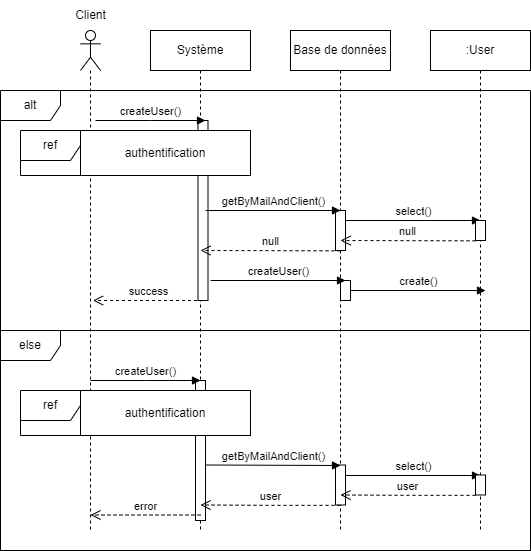

The diagram above was exported from draw.io. Its source (the exported page's mxGraphModel, read from the mxfile embedded in the PNG):
<mxGraphModel dx="1290" dy="534" grid="1" gridSize="10" guides="1" tooltips="1" connect="1" arrows="1" fold="1" page="1" pageScale="1" pageWidth="827" pageHeight="1169" math="0" shadow="0">
  <root>
    <mxCell id="0" />
    <mxCell id="1" parent="0" />
    <mxCell id="xwkociFC2lPIZO0VkYm4-1" value="" style="shape=umlLifeline;perimeter=lifelinePerimeter;whiteSpace=wrap;html=1;container=1;dropTarget=0;collapsible=0;recursiveResize=0;outlineConnect=0;portConstraint=eastwest;newEdgeStyle={&quot;edgeStyle&quot;:&quot;elbowEdgeStyle&quot;,&quot;elbow&quot;:&quot;vertical&quot;,&quot;curved&quot;:0,&quot;rounded&quot;:0};participant=umlActor;" parent="1" vertex="1">
      <mxGeometry x="130" y="240" width="20" height="500" as="geometry" />
    </mxCell>
    <mxCell id="xwkociFC2lPIZO0VkYm4-2" value="Client" style="text;html=1;align=center;verticalAlign=middle;resizable=0;points=[];autosize=1;strokeColor=none;fillColor=none;" parent="1" vertex="1">
      <mxGeometry x="115" y="210" width="50" height="30" as="geometry" />
    </mxCell>
    <mxCell id="xwkociFC2lPIZO0VkYm4-3" value="Système" style="shape=umlLifeline;perimeter=lifelinePerimeter;whiteSpace=wrap;html=1;container=1;dropTarget=0;collapsible=0;recursiveResize=0;outlineConnect=0;portConstraint=eastwest;newEdgeStyle={&quot;edgeStyle&quot;:&quot;elbowEdgeStyle&quot;,&quot;elbow&quot;:&quot;vertical&quot;,&quot;curved&quot;:0,&quot;rounded&quot;:0};" parent="1" vertex="1">
      <mxGeometry x="200" y="240" width="100" height="500" as="geometry" />
    </mxCell>
    <mxCell id="xwkociFC2lPIZO0VkYm4-5" value="" style="html=1;points=[];perimeter=orthogonalPerimeter;outlineConnect=0;targetShapes=umlLifeline;portConstraint=eastwest;newEdgeStyle={&quot;edgeStyle&quot;:&quot;elbowEdgeStyle&quot;,&quot;elbow&quot;:&quot;vertical&quot;,&quot;curved&quot;:0,&quot;rounded&quot;:0};" parent="xwkociFC2lPIZO0VkYm4-3" vertex="1">
      <mxGeometry x="47.5" y="90" width="10" height="180" as="geometry" />
    </mxCell>
    <mxCell id="xwkociFC2lPIZO0VkYm4-15" value="Base de données" style="shape=umlLifeline;perimeter=lifelinePerimeter;whiteSpace=wrap;html=1;container=1;dropTarget=0;collapsible=0;recursiveResize=0;outlineConnect=0;portConstraint=eastwest;newEdgeStyle={&quot;edgeStyle&quot;:&quot;elbowEdgeStyle&quot;,&quot;elbow&quot;:&quot;vertical&quot;,&quot;curved&quot;:0,&quot;rounded&quot;:0};" parent="1" vertex="1">
      <mxGeometry x="340" y="240" width="100" height="500" as="geometry" />
    </mxCell>
    <mxCell id="xwkociFC2lPIZO0VkYm4-16" value="" style="html=1;points=[];perimeter=orthogonalPerimeter;outlineConnect=0;targetShapes=umlLifeline;portConstraint=eastwest;newEdgeStyle={&quot;edgeStyle&quot;:&quot;elbowEdgeStyle&quot;,&quot;elbow&quot;:&quot;vertical&quot;,&quot;curved&quot;:0,&quot;rounded&quot;:0};" parent="xwkociFC2lPIZO0VkYm4-15" vertex="1">
      <mxGeometry x="50" y="250" width="10" height="20" as="geometry" />
    </mxCell>
    <mxCell id="xwkociFC2lPIZO0VkYm4-19" value="createUser()" style="html=1;verticalAlign=bottom;endArrow=block;edgeStyle=elbowEdgeStyle;elbow=horizontal;curved=0;rounded=0;" parent="1" edge="1">
      <mxGeometry width="80" relative="1" as="geometry">
        <mxPoint x="145" y="330" as="sourcePoint" />
        <mxPoint x="255" y="330" as="targetPoint" />
      </mxGeometry>
    </mxCell>
    <mxCell id="xwkociFC2lPIZO0VkYm4-20" value="createUser()" style="html=1;verticalAlign=bottom;endArrow=block;edgeStyle=elbowEdgeStyle;elbow=vertical;curved=0;rounded=0;" parent="1" edge="1">
      <mxGeometry width="80" relative="1" as="geometry">
        <mxPoint x="260" y="490" as="sourcePoint" />
        <mxPoint x="395" y="490" as="targetPoint" />
      </mxGeometry>
    </mxCell>
    <mxCell id="xwkociFC2lPIZO0VkYm4-21" value="create()" style="html=1;verticalAlign=bottom;endArrow=block;edgeStyle=elbowEdgeStyle;elbow=vertical;curved=0;rounded=0;" parent="1" source="xwkociFC2lPIZO0VkYm4-16" edge="1">
      <mxGeometry width="80" relative="1" as="geometry">
        <mxPoint x="405" y="500" as="sourcePoint" />
        <mxPoint x="535" y="500" as="targetPoint" />
      </mxGeometry>
    </mxCell>
    <mxCell id="xwkociFC2lPIZO0VkYm4-22" value=":User" style="shape=umlLifeline;perimeter=lifelinePerimeter;whiteSpace=wrap;html=1;container=1;dropTarget=0;collapsible=0;recursiveResize=0;outlineConnect=0;portConstraint=eastwest;newEdgeStyle={&quot;edgeStyle&quot;:&quot;elbowEdgeStyle&quot;,&quot;elbow&quot;:&quot;vertical&quot;,&quot;curved&quot;:0,&quot;rounded&quot;:0};" parent="1" vertex="1">
      <mxGeometry x="480" y="240" width="100" height="500" as="geometry" />
    </mxCell>
    <mxCell id="xwkociFC2lPIZO0VkYm4-23" value="success" style="html=1;verticalAlign=bottom;endArrow=open;dashed=1;endSize=8;edgeStyle=elbowEdgeStyle;elbow=vertical;curved=0;rounded=0;" parent="1" edge="1">
      <mxGeometry relative="1" as="geometry">
        <mxPoint x="252.5" y="510" as="sourcePoint" />
        <mxPoint x="142.5" y="510" as="targetPoint" />
        <Array as="points">
          <mxPoint x="222.5" y="510" />
        </Array>
        <mxPoint as="offset" />
      </mxGeometry>
    </mxCell>
    <mxCell id="xwkociFC2lPIZO0VkYm4-26" value="alt" style="shape=umlFrame;whiteSpace=wrap;html=1;pointerEvents=0;" parent="1" vertex="1">
      <mxGeometry x="50" y="300" width="530" height="460" as="geometry" />
    </mxCell>
    <mxCell id="xwkociFC2lPIZO0VkYm4-27" value="else" style="shape=umlFrame;whiteSpace=wrap;html=1;pointerEvents=0;" parent="1" vertex="1">
      <mxGeometry x="50" y="540" width="530" height="220" as="geometry" />
    </mxCell>
    <mxCell id="xwkociFC2lPIZO0VkYm4-28" value="" style="html=1;points=[];perimeter=orthogonalPerimeter;outlineConnect=0;targetShapes=umlLifeline;portConstraint=eastwest;newEdgeStyle={&quot;edgeStyle&quot;:&quot;elbowEdgeStyle&quot;,&quot;elbow&quot;:&quot;vertical&quot;,&quot;curved&quot;:0,&quot;rounded&quot;:0};" parent="1" vertex="1">
      <mxGeometry x="385" y="420" width="10" height="40" as="geometry" />
    </mxCell>
    <mxCell id="xwkociFC2lPIZO0VkYm4-29" value="getByMailAndClient()" style="html=1;verticalAlign=bottom;endArrow=block;edgeStyle=elbowEdgeStyle;elbow=vertical;curved=0;rounded=0;" parent="1" edge="1">
      <mxGeometry width="80" relative="1" as="geometry">
        <mxPoint x="255" y="420" as="sourcePoint" />
        <mxPoint x="390" y="420" as="targetPoint" />
      </mxGeometry>
    </mxCell>
    <mxCell id="xwkociFC2lPIZO0VkYm4-30" value="select()" style="html=1;verticalAlign=bottom;endArrow=block;edgeStyle=elbowEdgeStyle;elbow=vertical;curved=0;rounded=0;" parent="1" source="xwkociFC2lPIZO0VkYm4-28" edge="1">
      <mxGeometry width="80" relative="1" as="geometry">
        <mxPoint x="400" y="430" as="sourcePoint" />
        <mxPoint x="530" y="430" as="targetPoint" />
      </mxGeometry>
    </mxCell>
    <mxCell id="xwkociFC2lPIZO0VkYm4-31" value="" style="html=1;points=[];perimeter=orthogonalPerimeter;outlineConnect=0;targetShapes=umlLifeline;portConstraint=eastwest;newEdgeStyle={&quot;edgeStyle&quot;:&quot;elbowEdgeStyle&quot;,&quot;elbow&quot;:&quot;vertical&quot;,&quot;curved&quot;:0,&quot;rounded&quot;:0};" parent="1" vertex="1">
      <mxGeometry x="525" y="430" width="10" height="20" as="geometry" />
    </mxCell>
    <mxCell id="xwkociFC2lPIZO0VkYm4-32" value="null" style="html=1;verticalAlign=bottom;endArrow=open;dashed=1;endSize=8;edgeStyle=elbowEdgeStyle;elbow=vertical;curved=0;rounded=0;" parent="1" edge="1">
      <mxGeometry relative="1" as="geometry">
        <mxPoint x="525" y="450.34000000000003" as="sourcePoint" />
        <mxPoint x="390" y="450" as="targetPoint" />
      </mxGeometry>
    </mxCell>
    <mxCell id="xwkociFC2lPIZO0VkYm4-33" value="null" style="html=1;verticalAlign=bottom;endArrow=open;dashed=1;endSize=8;edgeStyle=elbowEdgeStyle;elbow=vertical;curved=0;rounded=0;" parent="1" edge="1">
      <mxGeometry relative="1" as="geometry">
        <mxPoint x="390" y="460.34000000000003" as="sourcePoint" />
        <mxPoint x="250" y="460" as="targetPoint" />
      </mxGeometry>
    </mxCell>
    <mxCell id="xwkociFC2lPIZO0VkYm4-6" value="" style="html=1;points=[];perimeter=orthogonalPerimeter;outlineConnect=0;targetShapes=umlLifeline;portConstraint=eastwest;newEdgeStyle={&quot;edgeStyle&quot;:&quot;elbowEdgeStyle&quot;,&quot;elbow&quot;:&quot;vertical&quot;,&quot;curved&quot;:0,&quot;rounded&quot;:0};" parent="1" vertex="1">
      <mxGeometry x="245" y="590" width="10" height="140" as="geometry" />
    </mxCell>
    <mxCell id="xwkociFC2lPIZO0VkYm4-7" value="" style="html=1;points=[];perimeter=orthogonalPerimeter;outlineConnect=0;targetShapes=umlLifeline;portConstraint=eastwest;newEdgeStyle={&quot;edgeStyle&quot;:&quot;elbowEdgeStyle&quot;,&quot;elbow&quot;:&quot;vertical&quot;,&quot;curved&quot;:0,&quot;rounded&quot;:0};" parent="1" vertex="1">
      <mxGeometry x="385" y="674.5" width="10" height="40" as="geometry" />
    </mxCell>
    <mxCell id="xwkociFC2lPIZO0VkYm4-8" value="createUser()" style="html=1;verticalAlign=bottom;endArrow=block;edgeStyle=elbowEdgeStyle;elbow=vertical;curved=0;rounded=0;" parent="1" edge="1">
      <mxGeometry width="80" relative="1" as="geometry">
        <mxPoint x="140" y="590" as="sourcePoint" />
        <mxPoint x="250" y="590" as="targetPoint" />
      </mxGeometry>
    </mxCell>
    <mxCell id="xwkociFC2lPIZO0VkYm4-9" value="getByMailAndClient()" style="html=1;verticalAlign=bottom;endArrow=block;edgeStyle=elbowEdgeStyle;elbow=vertical;curved=0;rounded=0;" parent="1" edge="1">
      <mxGeometry width="80" relative="1" as="geometry">
        <mxPoint x="255" y="674.5" as="sourcePoint" />
        <mxPoint x="390" y="674.5" as="targetPoint" />
      </mxGeometry>
    </mxCell>
    <mxCell id="xwkociFC2lPIZO0VkYm4-10" value="select()" style="html=1;verticalAlign=bottom;endArrow=block;edgeStyle=elbowEdgeStyle;elbow=vertical;curved=0;rounded=0;" parent="1" source="xwkociFC2lPIZO0VkYm4-7" edge="1">
      <mxGeometry width="80" relative="1" as="geometry">
        <mxPoint x="400" y="684.5" as="sourcePoint" />
        <mxPoint x="530" y="684.5" as="targetPoint" />
      </mxGeometry>
    </mxCell>
    <mxCell id="xwkociFC2lPIZO0VkYm4-11" value="" style="html=1;points=[];perimeter=orthogonalPerimeter;outlineConnect=0;targetShapes=umlLifeline;portConstraint=eastwest;newEdgeStyle={&quot;edgeStyle&quot;:&quot;elbowEdgeStyle&quot;,&quot;elbow&quot;:&quot;vertical&quot;,&quot;curved&quot;:0,&quot;rounded&quot;:0};" parent="1" vertex="1">
      <mxGeometry x="525" y="684.5" width="10" height="20" as="geometry" />
    </mxCell>
    <mxCell id="xwkociFC2lPIZO0VkYm4-12" value="user" style="html=1;verticalAlign=bottom;endArrow=open;dashed=1;endSize=8;edgeStyle=elbowEdgeStyle;elbow=horizontal;curved=0;rounded=0;" parent="1" edge="1">
      <mxGeometry x="0.0025" relative="1" as="geometry">
        <mxPoint x="525" y="704.84" as="sourcePoint" />
        <mxPoint x="390" y="704.5" as="targetPoint" />
        <mxPoint as="offset" />
      </mxGeometry>
    </mxCell>
    <mxCell id="xwkociFC2lPIZO0VkYm4-13" value="user" style="html=1;verticalAlign=bottom;endArrow=open;dashed=1;endSize=8;edgeStyle=elbowEdgeStyle;elbow=horizontal;curved=0;rounded=0;" parent="1" edge="1">
      <mxGeometry relative="1" as="geometry">
        <mxPoint x="390" y="714.84" as="sourcePoint" />
        <mxPoint x="250" y="714.5" as="targetPoint" />
      </mxGeometry>
    </mxCell>
    <mxCell id="xwkociFC2lPIZO0VkYm4-14" value="error" style="html=1;verticalAlign=bottom;endArrow=open;dashed=1;endSize=8;edgeStyle=elbowEdgeStyle;elbow=vertical;curved=0;rounded=0;" parent="1" edge="1">
      <mxGeometry relative="1" as="geometry">
        <mxPoint x="250" y="724.5" as="sourcePoint" />
        <mxPoint x="140" y="724.5" as="targetPoint" />
        <Array as="points">
          <mxPoint x="220" y="724.5" />
        </Array>
      </mxGeometry>
    </mxCell>
    <mxCell id="LqvOpHSM7mKnC53bUeaY-1" value="ref" style="shape=umlFrame;whiteSpace=wrap;html=1;pointerEvents=0;labelBackgroundColor=default;fontStyle=0;shadow=0;perimeterSpacing=0;" vertex="1" parent="1">
      <mxGeometry x="70" y="600" width="230" height="45" as="geometry" />
    </mxCell>
    <mxCell id="LqvOpHSM7mKnC53bUeaY-2" value="authentification" style="text;html=1;strokeColor=default;fillColor=default;align=center;verticalAlign=middle;whiteSpace=wrap;rounded=0;" vertex="1" parent="1">
      <mxGeometry x="130" y="600" width="170" height="45" as="geometry" />
    </mxCell>
    <mxCell id="LqvOpHSM7mKnC53bUeaY-3" value="ref" style="shape=umlFrame;whiteSpace=wrap;html=1;pointerEvents=0;labelBackgroundColor=default;fontStyle=0;shadow=0;perimeterSpacing=0;" vertex="1" parent="1">
      <mxGeometry x="70" y="340" width="230" height="45" as="geometry" />
    </mxCell>
    <mxCell id="LqvOpHSM7mKnC53bUeaY-4" value="authentification" style="text;html=1;strokeColor=default;fillColor=default;align=center;verticalAlign=middle;whiteSpace=wrap;rounded=0;" vertex="1" parent="1">
      <mxGeometry x="130" y="340" width="170" height="45" as="geometry" />
    </mxCell>
  </root>
</mxGraphModel>